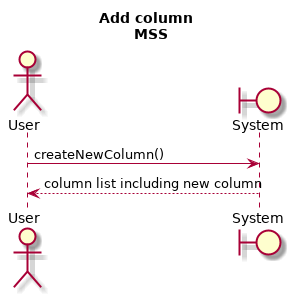

The diagram above was rendered by PlantUML. Its source (embedded in the PNG):
@startuml
title Add column \n MSS
Actor User
Boundary System
User -> System: createNewColumn()
System --> User: column list including new column


@enduml